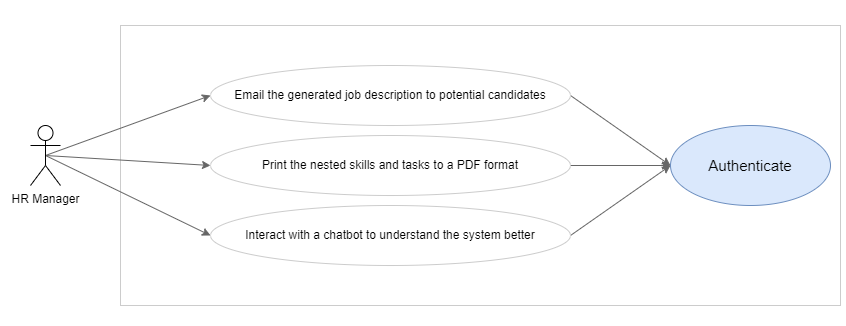

The diagram above was exported from draw.io. Its source (the exported page's mxGraphModel, read from the mxfile embedded in the PNG):
<mxGraphModel dx="1615" dy="815" grid="1" gridSize="10" guides="1" tooltips="1" connect="1" arrows="1" fold="1" page="1" pageScale="1" pageWidth="850" pageHeight="1100" math="0" shadow="0">
  <root>
    <mxCell id="0" />
    <mxCell id="1" parent="0" />
    <mxCell id="GdwXgAHYiJWWBLBPTZJO-1" value="" style="rounded=0;whiteSpace=wrap;html=1;strokeColor=#CCCCCC;" vertex="1" parent="1">
      <mxGeometry x="120" y="410" width="720" height="280" as="geometry" />
    </mxCell>
    <mxCell id="GdwXgAHYiJWWBLBPTZJO-13" style="rounded=0;orthogonalLoop=1;jettySize=auto;html=1;exitX=1;exitY=0.5;exitDx=0;exitDy=0;entryX=0;entryY=0.5;entryDx=0;entryDy=0;strokeColor=#666666;" edge="1" parent="1" source="GdwXgAHYiJWWBLBPTZJO-3" target="GdwXgAHYiJWWBLBPTZJO-8">
      <mxGeometry relative="1" as="geometry" />
    </mxCell>
    <mxCell id="GdwXgAHYiJWWBLBPTZJO-3" value="Email the generated job description to potential candidates " style="ellipse;whiteSpace=wrap;html=1;strokeColor=#CCCCCC;perimeterSpacing=0;spacing=5;fontSize=12;" vertex="1" parent="1">
      <mxGeometry x="210" y="450" width="360" height="60" as="geometry" />
    </mxCell>
    <mxCell id="GdwXgAHYiJWWBLBPTZJO-14" style="edgeStyle=orthogonalEdgeStyle;rounded=0;orthogonalLoop=1;jettySize=auto;html=1;exitX=1;exitY=0.5;exitDx=0;exitDy=0;entryX=0;entryY=0.5;entryDx=0;entryDy=0;strokeColor=#666666;" edge="1" parent="1" source="GdwXgAHYiJWWBLBPTZJO-5" target="GdwXgAHYiJWWBLBPTZJO-8">
      <mxGeometry relative="1" as="geometry" />
    </mxCell>
    <mxCell id="GdwXgAHYiJWWBLBPTZJO-5" value="Print the nested skills and tasks to a PDF format " style="ellipse;whiteSpace=wrap;html=1;strokeColor=#CCCCCC;perimeterSpacing=0;spacing=5;fontSize=12;" vertex="1" parent="1">
      <mxGeometry x="210" y="520" width="360" height="60" as="geometry" />
    </mxCell>
    <mxCell id="GdwXgAHYiJWWBLBPTZJO-15" style="rounded=0;orthogonalLoop=1;jettySize=auto;html=1;exitX=1;exitY=0.5;exitDx=0;exitDy=0;entryX=0;entryY=0.5;entryDx=0;entryDy=0;strokeColor=#666666;" edge="1" parent="1" source="GdwXgAHYiJWWBLBPTZJO-7" target="GdwXgAHYiJWWBLBPTZJO-8">
      <mxGeometry relative="1" as="geometry" />
    </mxCell>
    <mxCell id="GdwXgAHYiJWWBLBPTZJO-7" value="Interact with a chatbot to understand the system better " style="ellipse;whiteSpace=wrap;html=1;strokeColor=#CCCCCC;perimeterSpacing=0;spacing=5;fontSize=12;" vertex="1" parent="1">
      <mxGeometry x="210" y="590" width="360" height="60" as="geometry" />
    </mxCell>
    <mxCell id="GdwXgAHYiJWWBLBPTZJO-8" value="Authenticate" style="ellipse;whiteSpace=wrap;html=1;fillColor=#dae8fc;strokeColor=#6c8ebf;fontSize=15;" vertex="1" parent="1">
      <mxGeometry x="670" y="510" width="160" height="80" as="geometry" />
    </mxCell>
    <mxCell id="GdwXgAHYiJWWBLBPTZJO-9" style="rounded=0;orthogonalLoop=1;jettySize=auto;html=1;exitX=0.5;exitY=0.5;exitDx=0;exitDy=0;exitPerimeter=0;entryX=0;entryY=0.5;entryDx=0;entryDy=0;strokeColor=#666666;" edge="1" parent="1" source="GdwXgAHYiJWWBLBPTZJO-12" target="GdwXgAHYiJWWBLBPTZJO-3">
      <mxGeometry relative="1" as="geometry" />
    </mxCell>
    <mxCell id="GdwXgAHYiJWWBLBPTZJO-10" style="rounded=0;orthogonalLoop=1;jettySize=auto;html=1;exitX=0.5;exitY=0.5;exitDx=0;exitDy=0;exitPerimeter=0;entryX=0;entryY=0.5;entryDx=0;entryDy=0;strokeColor=#666666;" edge="1" parent="1" source="GdwXgAHYiJWWBLBPTZJO-12" target="GdwXgAHYiJWWBLBPTZJO-5">
      <mxGeometry relative="1" as="geometry" />
    </mxCell>
    <mxCell id="GdwXgAHYiJWWBLBPTZJO-11" style="rounded=0;orthogonalLoop=1;jettySize=auto;html=1;exitX=0.5;exitY=0.5;exitDx=0;exitDy=0;exitPerimeter=0;entryX=0;entryY=0.5;entryDx=0;entryDy=0;strokeColor=#666666;" edge="1" parent="1" source="GdwXgAHYiJWWBLBPTZJO-12" target="GdwXgAHYiJWWBLBPTZJO-7">
      <mxGeometry relative="1" as="geometry" />
    </mxCell>
    <mxCell id="GdwXgAHYiJWWBLBPTZJO-12" value="HR Manager" style="shape=umlActor;verticalLabelPosition=bottom;verticalAlign=top;html=1;outlineConnect=0;" vertex="1" parent="1">
      <mxGeometry x="30" y="510" width="30" height="60" as="geometry" />
    </mxCell>
  </root>
</mxGraphModel>